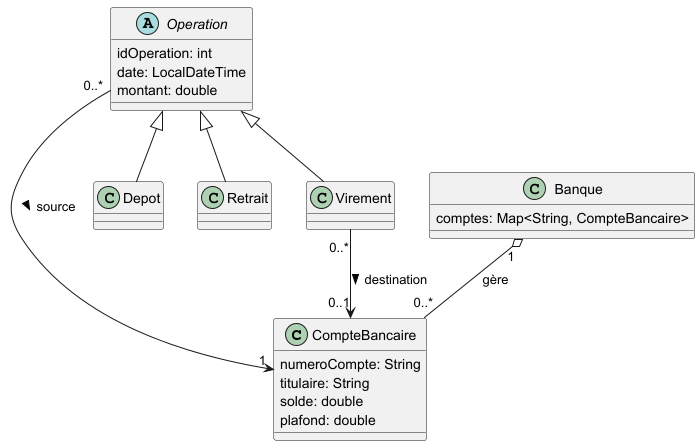

The diagram above was rendered by PlantUML. Its source (embedded in the PNG):
@startuml

class CompteBancaire{
  numeroCompte: String
  titulaire: String
  solde: double
  plafond: double
}

abstract class Operation{
  idOperation: int
  date: LocalDateTime
  montant: double
}

class Depot

class Retrait

class Virement{
}

class Banque{
  comptes: Map<String, CompteBancaire>
}

Operation <|-- Depot
Operation <|-- Retrait
Operation <|-- Virement

Operation "0..*" --> "1" CompteBancaire : source >
Virement "0..*" --> "0..1" CompteBancaire : destination >

Banque "1" o-- "0..*" CompteBancaire : gère

@enduml